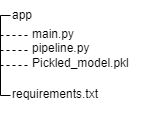

The diagram above was exported from draw.io. Its source (the exported page's mxGraphModel, read from the mxfile embedded in the PNG):
<mxGraphModel dx="284" dy="147" grid="1" gridSize="10" guides="1" tooltips="1" connect="1" arrows="1" fold="1" page="1" pageScale="1" pageWidth="827" pageHeight="1169" math="0" shadow="0">
  <root>
    <mxCell id="0" />
    <mxCell id="1" parent="0" />
    <UserObject label="requirements.txt" link="requirements.txt" id="9NjjIMmm6Q9Cmn3OME7--1">
      <mxCell style="text;whiteSpace=wrap;" vertex="1" parent="1">
        <mxGeometry x="90" y="110" width="120" height="40" as="geometry" />
      </mxCell>
    </UserObject>
    <mxCell id="9NjjIMmm6Q9Cmn3OME7--2" value="app" style="text;strokeColor=none;align=left;fillColor=none;html=1;verticalAlign=middle;whiteSpace=wrap;rounded=0;" vertex="1" parent="1">
      <mxGeometry x="90" y="30" width="60" height="30" as="geometry" />
    </mxCell>
    <UserObject label="main.py&#10;pipeline.py&#10;Pickled_model.pkl&#10;&#10;" link="main.py" id="9NjjIMmm6Q9Cmn3OME7--3">
      <mxCell style="text;whiteSpace=wrap;verticalAlign=top;" vertex="1" parent="1">
        <mxGeometry x="110" y="50" width="120" height="60" as="geometry" />
      </mxCell>
    </UserObject>
    <mxCell id="9NjjIMmm6Q9Cmn3OME7--17" value="" style="shape=partialRectangle;whiteSpace=wrap;html=1;bottom=1;right=1;left=1;top=0;fillColor=none;routingCenterX=-0.5;rotation=90;" vertex="1" parent="1">
      <mxGeometry x="45" y="80" width="80" height="10" as="geometry" />
    </mxCell>
    <mxCell id="9NjjIMmm6Q9Cmn3OME7--21" value="" style="line;strokeWidth=1;html=1;dashed=1;" vertex="1" parent="1">
      <mxGeometry x="80" y="60" width="30" height="10" as="geometry" />
    </mxCell>
    <mxCell id="9NjjIMmm6Q9Cmn3OME7--23" value="" style="line;strokeWidth=1;html=1;dashed=1;" vertex="1" parent="1">
      <mxGeometry x="80" y="75" width="30" height="10" as="geometry" />
    </mxCell>
    <mxCell id="9NjjIMmm6Q9Cmn3OME7--24" value="" style="line;strokeWidth=1;html=1;dashed=1;" vertex="1" parent="1">
      <mxGeometry x="80" y="90" width="30" height="10" as="geometry" />
    </mxCell>
  </root>
</mxGraphModel>